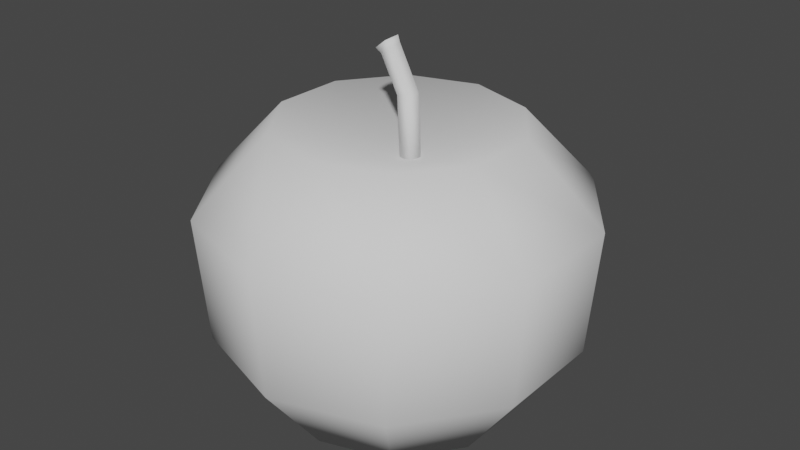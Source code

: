 # Source: apple.blend  (saved by Blender 3.2.14; exported with 4.5.12 LTS)
import bpy
from mathutils import Matrix  # noqa: F401  (used for matrix-valued properties, if any)

bpy.ops.wm.read_factory_settings(use_empty=True)
scene = bpy.context.scene
scene.name = 'Scene'

# ---- collections
col_collection = bpy.data.collections.new('Collection'); scene.collection.children.link(col_collection)

# ---- world
world_world = bpy.data.worlds.new('World'); scene.world = world_world
world_world.use_nodes = True; world_world.node_tree.nodes.clear()
_N = world_world.node_tree.nodes; _L = world_world.node_tree.links
n0 = _N.new('ShaderNodeOutputWorld'); n0.name = 'World Output'; n0.location = (300, 300)
n1 = _N.new('ShaderNodeBackground'); n1.name = 'Background'; n1.location = (10, 300)
n1.inputs[0].default_value = (0.05088, 0.05088, 0.05088, 1.0)
_L.new(n1.outputs[0], n0.inputs[0])
n0.is_active_output = True
world_world.color = (0.05088, 0.05088, 0.05088)
world_world.use_sun_shadow = False
world_world.sun_shadow_jitter_overblur = 0.0

# ---- meshes
me_sphere = bpy.data.meshes.new('Sphere')
me_sphere.from_pydata([(0.03821, 0.05325, 0.07597), (0.05956, 0.08264, 0.03739), (0.05668, 0.07868, -0.02441), (0.03821, 0.05325, -0.06648), (0.05956, 0.02386, 0.07597), (0.09411, 0.03508, 0.03739), (0.08945, 0.03357, -0.02441), (0.05956, 0.02386, -0.06648), (0.05956, -0.01247, 0.07597), (0.09411, -0.0237, 0.03739), (0.08945, -0.02218, -0.02441), (0.05956, -0.01247, -0.06648), (0.03821, -0.04186, 0.07597), (0.05956, -0.07125, 0.03739), (0.05668, -0.06729, -0.02441), (0.03821, -0.04186, -0.06648), (0.003658, -0.05308, 0.07597), (0.003658, -0.08941, 0.03739), (0.003658, -0.08452, -0.02441), (0.003658, -0.05308, -0.06648), (0.008489, 0.006824, 0.05753), (-0.03089, -0.04186, 0.07597), (-0.05224, -0.07125, 0.03739), (-0.04937, -0.06729, -0.02441), (-0.03089, -0.04186, -0.06648), (-0.05224, -0.01247, 0.07597), (-0.08679, -0.0237, 0.03739), (-0.08214, -0.02218, -0.02441), (-0.05224, -0.01247, -0.06648), (0.003658, 0.005694, -0.0624), (-0.05224, 0.02386, 0.07597), (-0.08679, 0.03508, 0.03739), (-0.08214, 0.03357, -0.02441), (-0.05224, 0.02386, -0.06648), (-0.03089, 0.05325, 0.07597), (-0.05224, 0.08264, 0.03739), (-0.04937, 0.07868, -0.02441), (-0.03089, 0.05325, -0.06648), (0.003658, 0.06447, 0.07597), (0.003658, 0.1008, 0.03739), (0.003658, 0.0959, -0.02441), (0.003658, 0.06447, -0.06648), (0.000801, 0.009143, 0.1098), (-0.002916, 0.0126, 0.1069), (0.008231, 0.0126, 0.05652), (0.006683, 0.0126, 0.08851), (0.01299, 0.009143, 0.05652), (0.01133, 0.009143, 0.08953), (0.01117, 0.003553, 0.05652), (0.009554, 0.003553, 0.08914), (0.005292, 0.003553, 0.05652), (0.003813, 0.003553, 0.08788), (0.003476, 0.009143, 0.05652), (0.002039, 0.009143, 0.08749), (-0.0006189, 0.003553, 0.1087), (-0.005214, 0.003553, 0.105), (-0.006634, 0.009143, 0.1039), (-0.0005744, 0.009435, 0.113), (-0.004993, 0.01354, 0.1095), (-0.002262, 0.00279, 0.1117), (-0.007724, 0.00279, 0.1073), (-0.009412, 0.009435, 0.106)], [], [(41, 40, 2, 3), (39, 38, 0, 1), (29, 41, 3), (40, 39, 1, 2), (38, 20, 0), (29, 3, 7), (2, 1, 5, 6), (0, 20, 4), (3, 2, 6, 7), (1, 0, 4, 5), (29, 7, 11), (6, 5, 9, 10), (4, 20, 8), (7, 6, 10, 11), (5, 4, 8, 9), (29, 11, 15), (10, 9, 13, 14), (8, 20, 12), (11, 10, 14, 15), (9, 8, 12, 13), (29, 15, 19), (14, 13, 17, 18), (12, 20, 16), (15, 14, 18, 19), (13, 12, 16, 17), (29, 19, 24), (18, 17, 22, 23), (16, 20, 21), (19, 18, 23, 24), (17, 16, 21, 22), (29, 24, 28), (23, 22, 26, 27), (21, 20, 25), (24, 23, 27, 28), (22, 21, 25, 26), (29, 28, 33), (27, 26, 31, 32), (25, 20, 30), (28, 27, 32, 33), (26, 25, 30, 31), (29, 33, 37), (32, 31, 35, 36), (30, 20, 34), (33, 32, 36, 37), (31, 30, 34, 35), (29, 37, 41), (36, 35, 39, 40), (34, 20, 38), (37, 36, 40, 41), (35, 34, 38, 39), (55, 54, 59, 60), (53, 51, 55, 56), (44, 45, 47, 46), (56, 55, 60, 61), (51, 49, 54, 55), (46, 47, 49, 48), (57, 58, 61, 60, 59), (47, 45, 43, 42), (48, 49, 51, 50), (49, 47, 42, 54), (42, 43, 58, 57), (50, 51, 53, 52), (43, 56, 61, 58), (45, 53, 56, 43), (52, 53, 45, 44), (44, 46, 48, 50, 52), (54, 42, 57, 59)])
me_sphere.polygons.foreach_set('use_smooth', [True] * 67)
_uv = me_sphere.uv_layers.new(name='UVMap')
_uv.uv.foreach_set('vector', [0.2827, 0.2527, 0.2827, 0.2756, 0.2712, 0.2756, 0.2712, 0.2527, 0.2827, 0.2986, 0.2827, 0.3215, 0.2712, 0.3215, 0.2712, 0.2986, 0.277, 0.2298, 0.2827, 0.2527, 0.2712, 0.2527, 0.2827, 0.2756, 0.2827, 0.2986, 0.2712, 0.2986, 0.2712, 0.2756, 0.2827, 0.3215, 0.277, 0.3445, 0.2712, 0.3215, 0.2655, 0.2298, 0.2712, 0.2527, 0.2598, 0.2527, 0.2712, 0.2756, 0.2712, 0.2986, 0.2598, 0.2986, 0.2598, 0.2756, 0.2712, 0.3215, 0.2655, 0.3445, 0.2598, 0.3215, 0.2712, 0.2527, 0.2712, 0.2756, 0.2598, 0.2756, 0.2598, 0.2527, 0.2712, 0.2986, 0.2712, 0.3215, 0.2598, 0.3215, 0.2598, 0.2986, 0.254, 0.2298, 0.2598, 0.2527, 0.2483, 0.2527, 0.2598, 0.2756, 0.2598, 0.2986, 0.2483, 0.2986, 0.2483, 0.2756, 0.2598, 0.3215, 0.254, 0.3445, 0.2483, 0.3215, 0.2598, 0.2527, 0.2598, 0.2756, 0.2483, 0.2756, 0.2483, 0.2527, 0.2598, 0.2986, 0.2598, 0.3215, 0.2483, 0.3215, 0.2483, 0.2986, 0.2426, 0.2298, 0.2483, 0.2527, 0.2368, 0.2527, 0.2483, 0.2756, 0.2483, 0.2986, 0.2368, 0.2986, 0.2368, 0.2756, 0.2483, 0.3215, 0.2426, 0.3445, 0.2368, 0.3215, 0.2483, 0.2527, 0.2483, 0.2756, 0.2368, 0.2756, 0.2368, 0.2527, 0.2483, 0.2986, 0.2483, 0.3215, 0.2368, 0.3215, 0.2368, 0.2986, 0.2311, 0.2298, 0.2368, 0.2527, 0.2254, 0.2527, 0.2368, 0.2756, 0.2368, 0.2986, 0.2254, 0.2986, 0.2254, 0.2756, 0.2368, 0.3215, 0.2311, 0.3445, 0.2254, 0.3215, 0.2368, 0.2527, 0.2368, 0.2756, 0.2254, 0.2756, 0.2254, 0.2527, 0.2368, 0.2986, 0.2368, 0.3215, 0.2254, 0.3215, 0.2254, 0.2986, 0.2196, 0.2298, 0.2254, 0.2527, 0.2139, 0.2527, 0.2254, 0.2756, 0.2254, 0.2986, 0.2139, 0.2986, 0.2139, 0.2756, 0.2254, 0.3215, 0.2196, 0.3445, 0.2139, 0.3215, 0.2254, 0.2527, 0.2254, 0.2756, 0.2139, 0.2756, 0.2139, 0.2527, 0.2254, 0.2986, 0.2254, 0.3215, 0.2139, 0.3215, 0.2139, 0.2986, 0.2082, 0.2298, 0.2139, 0.2527, 0.2024, 0.2527, 0.2139, 0.2756, 0.2139, 0.2986, 0.2024, 0.2986, 0.2024, 0.2756, 0.2139, 0.3215, 0.2082, 0.3445, 0.2024, 0.3215, 0.2139, 0.2527, 0.2139, 0.2756, 0.2024, 0.2756, 0.2024, 0.2527, 0.2139, 0.2986, 0.2139, 0.3215, 0.2024, 0.3215, 0.2024, 0.2986, 0.3114, 0.2298, 0.3171, 0.2527, 0.3056, 0.2527, 0.3171, 0.2756, 0.3171, 0.2986, 0.3056, 0.2986, 0.3056, 0.2756, 0.3171, 0.3215, 0.3114, 0.3445, 0.3056, 0.3215, 0.3171, 0.2527, 0.3171, 0.2756, 0.3056, 0.2756, 0.3056, 0.2527, 0.3171, 0.2986, 0.3171, 0.3215, 0.3056, 0.3215, 0.3056, 0.2986, 0.2999, 0.2298, 0.3056, 0.2527, 0.2942, 0.2527, 0.3056, 0.2756, 0.3056, 0.2986, 0.2942, 0.2986, 0.2942, 0.2756, 0.3056, 0.3215, 0.2999, 0.3445, 0.2942, 0.3215, 0.3056, 0.2527, 0.3056, 0.2756, 0.2942, 0.2756, 0.2942, 0.2527, 0.3056, 0.2986, 0.3056, 0.3215, 0.2942, 0.3215, 0.2942, 0.2986, 0.2884, 0.2298, 0.2942, 0.2527, 0.2827, 0.2527, 0.2942, 0.2756, 0.2942, 0.2986, 0.2827, 0.2986, 0.2827, 0.2756, 0.2942, 0.3215, 0.2884, 0.3445, 0.2827, 0.3215, 0.2942, 0.2527, 0.2942, 0.2756, 0.2827, 0.2756, 0.2827, 0.2527, 0.2942, 0.2986, 0.2942, 0.3215, 0.2827, 0.3215, 0.2827, 0.2986, 0.7202, 0.8328, 0.7642, 0.8328, 0.7642, 0.8328, 0.7202, 0.8328, 0.6763, 0.8328, 0.7202, 0.8328, 0.7202, 0.8328, 0.6763, 0.8328, 0.852, 0.723, 0.852, 0.8328, 0.8081, 0.8328, 0.8081, 0.723, 0.6763, 0.8328, 0.7202, 0.8328, 0.7202, 0.8328, 0.6763, 0.8328, 0.7202, 0.8328, 0.7642, 0.8328, 0.7642, 0.8328, 0.7202, 0.8328, 0.8081, 0.723, 0.8081, 0.8328, 0.7642, 0.8328, 0.7642, 0.723, 0.7374, 0.6843, 0.6873, 0.7208, 0.6371, 0.6843, 0.6563, 0.6254, 0.7183, 0.6254, 0.8081, 0.8328, 0.852, 0.8328, 0.852, 0.8328, 0.8081, 0.8328, 0.7642, 0.723, 0.7642, 0.8328, 0.7202, 0.8328, 0.7202, 0.723, 0.7642, 0.8328, 0.8081, 0.8328, 0.8081, 0.8328, 0.7642, 0.8328, 0.8081, 0.8328, 0.852, 0.8328, 0.852, 0.8328, 0.8081, 0.8328, 0.7202, 0.723, 0.7202, 0.8328, 0.6763, 0.8328, 0.6763, 0.723, 0.6324, 0.8328, 0.6763, 0.8328, 0.6763, 0.8328, 0.6324, 0.8328, 0.6324, 0.8328, 0.6763, 0.8328, 0.6763, 0.8328, 0.6324, 0.8328, 0.6763, 0.723, 0.6763, 0.8328, 0.6324, 0.8328, 0.6324, 0.723, 0.7971, 0.7208, 0.8472, 0.6843, 0.8281, 0.6254, 0.7661, 0.6254, 0.747, 0.6843, 0.7642, 0.8328, 0.8081, 0.8328, 0.8081, 0.8328, 0.7642, 0.8328])
me_sphere.update()

# ---- objects
ob_sphere = bpy.data.objects.new('Sphere', me_sphere)

# ---- transforms, parenting, visibility, modifiers, constraints
ob_sphere.location = (0.0, 0.0, 0.0)

# ---- collection membership
col_collection.objects.link(ob_sphere)

# ---- scene / render settings (as saved in the file)
scene.frame_start = 1; scene.frame_end = 250; scene.frame_set(1)
scene.render.engine = 'BLENDER_EEVEE_NEXT'
scene.cycles.sampling_pattern = 'TABULATED_SOBOL'
scene.cycles.use_light_tree = False
scene.view_settings.view_transform = 'Filmic'
bpy.context.view_layer.update()

# ---- added for rendering (the .blend has no active camera and no usable light): camera, sun
cam_auto = bpy.data.cameras.new('AutoCamera')
cam_auto.lens = 50.0
cam_auto.sensor_width = 36.0
cam_auto.clip_end = 1000.0
ob_auto_camera = bpy.data.objects.new('AutoCamera', cam_auto)
scene.collection.objects.link(ob_auto_camera)
ob_auto_camera.location = (0.297874, -0.347365, 0.258632)
ob_auto_camera.rotation_euler = (1.09748, -7.21219e-08, 0.694738)
scene.camera = ob_auto_camera
light_auto_sun = bpy.data.lights.new('AutoSun', 'SUN')
light_auto_sun.energy = 3.0
light_auto_sun.angle = 0.0523599
ob_auto_sun = bpy.data.objects.new('AutoSun', light_auto_sun)
scene.collection.objects.link(ob_auto_sun)
ob_auto_sun.rotation_euler = (0.872665, 0.174533, 0.523599)
bpy.context.view_layer.update()
